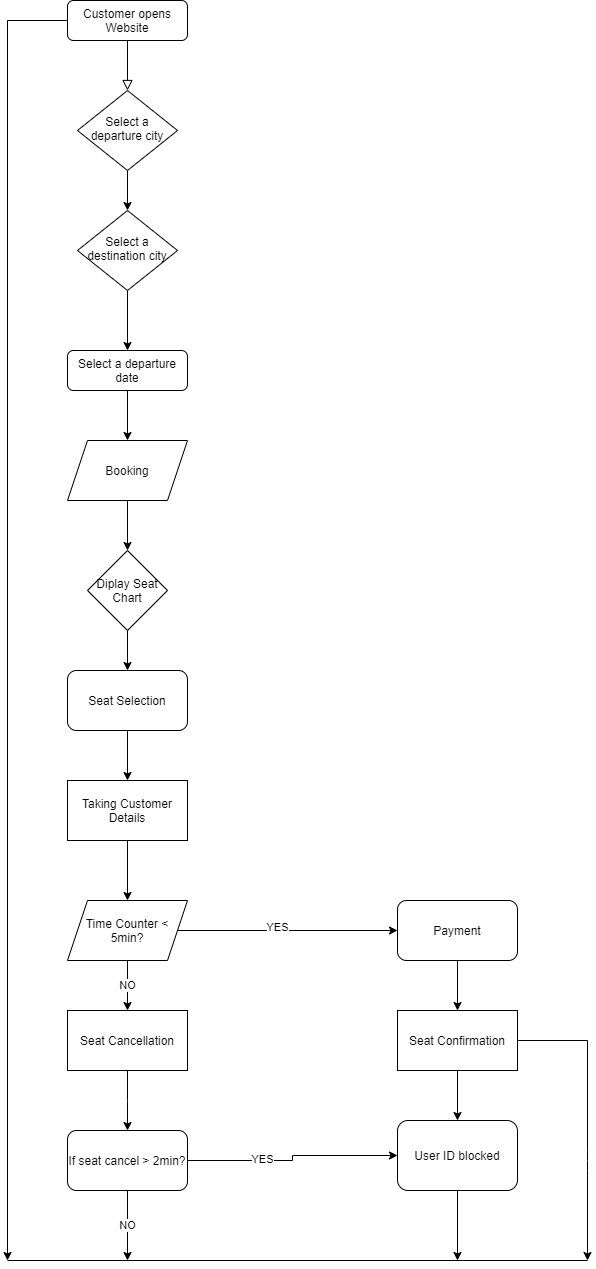

The diagram above was exported from draw.io. Its source (the exported page's mxGraphModel, read from the mxfile embedded in the PNG):
<mxGraphModel dx="868" dy="450" grid="1" gridSize="10" guides="1" tooltips="1" connect="1" arrows="1" fold="1" page="1" pageScale="1" pageWidth="827" pageHeight="1169" math="0" shadow="0">
  <root>
    <mxCell id="WIyWlLk6GJQsqaUBKTNV-0" />
    <mxCell id="WIyWlLk6GJQsqaUBKTNV-1" parent="WIyWlLk6GJQsqaUBKTNV-0" />
    <mxCell id="WIyWlLk6GJQsqaUBKTNV-2" value="" style="rounded=0;html=1;jettySize=auto;orthogonalLoop=1;fontSize=11;endArrow=block;endFill=0;endSize=8;strokeWidth=1;shadow=0;labelBackgroundColor=none;edgeStyle=orthogonalEdgeStyle;" parent="WIyWlLk6GJQsqaUBKTNV-1" source="WIyWlLk6GJQsqaUBKTNV-3" target="WIyWlLk6GJQsqaUBKTNV-6" edge="1">
      <mxGeometry relative="1" as="geometry" />
    </mxCell>
    <mxCell id="6mon14wAsTRaZj2vHHKU-28" style="edgeStyle=orthogonalEdgeStyle;rounded=0;orthogonalLoop=1;jettySize=auto;html=1;exitX=0;exitY=0.5;exitDx=0;exitDy=0;" parent="WIyWlLk6GJQsqaUBKTNV-1" source="WIyWlLk6GJQsqaUBKTNV-3" edge="1">
      <mxGeometry relative="1" as="geometry">
        <mxPoint x="100" y="1340" as="targetPoint" />
      </mxGeometry>
    </mxCell>
    <mxCell id="WIyWlLk6GJQsqaUBKTNV-3" value="Customer opens Website" style="rounded=1;whiteSpace=wrap;html=1;fontSize=12;glass=0;strokeWidth=1;shadow=0;" parent="WIyWlLk6GJQsqaUBKTNV-1" vertex="1">
      <mxGeometry x="160" y="80" width="120" height="40" as="geometry" />
    </mxCell>
    <mxCell id="6mon14wAsTRaZj2vHHKU-0" style="edgeStyle=orthogonalEdgeStyle;rounded=0;orthogonalLoop=1;jettySize=auto;html=1;exitX=0.5;exitY=1;exitDx=0;exitDy=0;entryX=0.5;entryY=0;entryDx=0;entryDy=0;" parent="WIyWlLk6GJQsqaUBKTNV-1" source="WIyWlLk6GJQsqaUBKTNV-6" target="WIyWlLk6GJQsqaUBKTNV-10" edge="1">
      <mxGeometry relative="1" as="geometry" />
    </mxCell>
    <mxCell id="WIyWlLk6GJQsqaUBKTNV-6" value="Select a departure city" style="rhombus;whiteSpace=wrap;html=1;shadow=0;fontFamily=Helvetica;fontSize=12;align=center;strokeWidth=1;spacing=6;spacingTop=-4;" parent="WIyWlLk6GJQsqaUBKTNV-1" vertex="1">
      <mxGeometry x="170" y="170" width="100" height="80" as="geometry" />
    </mxCell>
    <mxCell id="6mon14wAsTRaZj2vHHKU-1" style="edgeStyle=orthogonalEdgeStyle;rounded=0;orthogonalLoop=1;jettySize=auto;html=1;exitX=0.5;exitY=1;exitDx=0;exitDy=0;entryX=0.5;entryY=0;entryDx=0;entryDy=0;" parent="WIyWlLk6GJQsqaUBKTNV-1" source="WIyWlLk6GJQsqaUBKTNV-10" target="WIyWlLk6GJQsqaUBKTNV-11" edge="1">
      <mxGeometry relative="1" as="geometry" />
    </mxCell>
    <mxCell id="WIyWlLk6GJQsqaUBKTNV-10" value="Select a destination city" style="rhombus;whiteSpace=wrap;html=1;shadow=0;fontFamily=Helvetica;fontSize=12;align=center;strokeWidth=1;spacing=6;spacingTop=-4;" parent="WIyWlLk6GJQsqaUBKTNV-1" vertex="1">
      <mxGeometry x="170" y="290" width="100" height="80" as="geometry" />
    </mxCell>
    <mxCell id="6mon14wAsTRaZj2vHHKU-2" style="edgeStyle=orthogonalEdgeStyle;rounded=0;orthogonalLoop=1;jettySize=auto;html=1;exitX=0.5;exitY=1;exitDx=0;exitDy=0;" parent="WIyWlLk6GJQsqaUBKTNV-1" source="WIyWlLk6GJQsqaUBKTNV-11" edge="1">
      <mxGeometry relative="1" as="geometry">
        <mxPoint x="220" y="520" as="targetPoint" />
      </mxGeometry>
    </mxCell>
    <mxCell id="WIyWlLk6GJQsqaUBKTNV-11" value="Select a departure date" style="rounded=1;whiteSpace=wrap;html=1;fontSize=12;glass=0;strokeWidth=1;shadow=0;" parent="WIyWlLk6GJQsqaUBKTNV-1" vertex="1">
      <mxGeometry x="160" y="430" width="120" height="40" as="geometry" />
    </mxCell>
    <mxCell id="6mon14wAsTRaZj2vHHKU-4" style="edgeStyle=orthogonalEdgeStyle;rounded=0;orthogonalLoop=1;jettySize=auto;html=1;exitX=0.5;exitY=1;exitDx=0;exitDy=0;" parent="WIyWlLk6GJQsqaUBKTNV-1" source="6mon14wAsTRaZj2vHHKU-3" edge="1">
      <mxGeometry relative="1" as="geometry">
        <mxPoint x="220" y="630" as="targetPoint" />
      </mxGeometry>
    </mxCell>
    <mxCell id="6mon14wAsTRaZj2vHHKU-3" value="Booking" style="shape=parallelogram;perimeter=parallelogramPerimeter;whiteSpace=wrap;html=1;fixedSize=1;" parent="WIyWlLk6GJQsqaUBKTNV-1" vertex="1">
      <mxGeometry x="160" y="520" width="120" height="60" as="geometry" />
    </mxCell>
    <mxCell id="6mon14wAsTRaZj2vHHKU-6" style="edgeStyle=orthogonalEdgeStyle;rounded=0;orthogonalLoop=1;jettySize=auto;html=1;exitX=0.5;exitY=1;exitDx=0;exitDy=0;" parent="WIyWlLk6GJQsqaUBKTNV-1" source="6mon14wAsTRaZj2vHHKU-5" edge="1">
      <mxGeometry relative="1" as="geometry">
        <mxPoint x="220" y="750" as="targetPoint" />
      </mxGeometry>
    </mxCell>
    <mxCell id="6mon14wAsTRaZj2vHHKU-5" value="Diplay Seat Chart" style="rhombus;whiteSpace=wrap;html=1;" parent="WIyWlLk6GJQsqaUBKTNV-1" vertex="1">
      <mxGeometry x="180" y="630" width="80" height="80" as="geometry" />
    </mxCell>
    <mxCell id="6mon14wAsTRaZj2vHHKU-8" style="edgeStyle=orthogonalEdgeStyle;rounded=0;orthogonalLoop=1;jettySize=auto;html=1;exitX=0.5;exitY=1;exitDx=0;exitDy=0;" parent="WIyWlLk6GJQsqaUBKTNV-1" source="6mon14wAsTRaZj2vHHKU-7" edge="1">
      <mxGeometry relative="1" as="geometry">
        <mxPoint x="220" y="860" as="targetPoint" />
      </mxGeometry>
    </mxCell>
    <mxCell id="6mon14wAsTRaZj2vHHKU-7" value="Seat Selection" style="rounded=1;whiteSpace=wrap;html=1;" parent="WIyWlLk6GJQsqaUBKTNV-1" vertex="1">
      <mxGeometry x="160" y="750" width="120" height="60" as="geometry" />
    </mxCell>
    <mxCell id="6mon14wAsTRaZj2vHHKU-11" style="edgeStyle=orthogonalEdgeStyle;rounded=0;orthogonalLoop=1;jettySize=auto;html=1;exitX=0.5;exitY=1;exitDx=0;exitDy=0;entryX=0.5;entryY=0;entryDx=0;entryDy=0;" parent="WIyWlLk6GJQsqaUBKTNV-1" source="6mon14wAsTRaZj2vHHKU-9" target="6mon14wAsTRaZj2vHHKU-10" edge="1">
      <mxGeometry relative="1" as="geometry" />
    </mxCell>
    <mxCell id="6mon14wAsTRaZj2vHHKU-9" value="Taking Customer Details" style="rounded=0;whiteSpace=wrap;html=1;" parent="WIyWlLk6GJQsqaUBKTNV-1" vertex="1">
      <mxGeometry x="160" y="860" width="120" height="60" as="geometry" />
    </mxCell>
    <mxCell id="6mon14wAsTRaZj2vHHKU-12" style="edgeStyle=orthogonalEdgeStyle;rounded=0;orthogonalLoop=1;jettySize=auto;html=1;exitX=1;exitY=0.5;exitDx=0;exitDy=0;" parent="WIyWlLk6GJQsqaUBKTNV-1" source="6mon14wAsTRaZj2vHHKU-10" edge="1">
      <mxGeometry relative="1" as="geometry">
        <mxPoint x="490" y="1010" as="targetPoint" />
      </mxGeometry>
    </mxCell>
    <mxCell id="6mon14wAsTRaZj2vHHKU-23" value="YES" style="edgeLabel;html=1;align=center;verticalAlign=middle;resizable=0;points=[];" parent="6mon14wAsTRaZj2vHHKU-12" vertex="1" connectable="0">
      <mxGeometry x="-0.1" y="4" relative="1" as="geometry">
        <mxPoint as="offset" />
      </mxGeometry>
    </mxCell>
    <mxCell id="6mon14wAsTRaZj2vHHKU-14" value="NO" style="edgeStyle=orthogonalEdgeStyle;rounded=0;orthogonalLoop=1;jettySize=auto;html=1;exitX=0.5;exitY=1;exitDx=0;exitDy=0;" parent="WIyWlLk6GJQsqaUBKTNV-1" source="6mon14wAsTRaZj2vHHKU-10" edge="1">
      <mxGeometry relative="1" as="geometry">
        <mxPoint x="220" y="1090" as="targetPoint" />
        <Array as="points">
          <mxPoint x="220" y="1070" />
          <mxPoint x="220" y="1070" />
        </Array>
      </mxGeometry>
    </mxCell>
    <mxCell id="6mon14wAsTRaZj2vHHKU-10" value="Time Counter &amp;lt; 5min?" style="shape=parallelogram;perimeter=parallelogramPerimeter;whiteSpace=wrap;html=1;fixedSize=1;" parent="WIyWlLk6GJQsqaUBKTNV-1" vertex="1">
      <mxGeometry x="160" y="980" width="120" height="60" as="geometry" />
    </mxCell>
    <mxCell id="6mon14wAsTRaZj2vHHKU-15" style="edgeStyle=orthogonalEdgeStyle;rounded=0;orthogonalLoop=1;jettySize=auto;html=1;exitX=0.5;exitY=1;exitDx=0;exitDy=0;" parent="WIyWlLk6GJQsqaUBKTNV-1" source="6mon14wAsTRaZj2vHHKU-13" edge="1">
      <mxGeometry relative="1" as="geometry">
        <mxPoint x="550" y="1090" as="targetPoint" />
      </mxGeometry>
    </mxCell>
    <mxCell id="6mon14wAsTRaZj2vHHKU-13" value="Payment" style="rounded=1;whiteSpace=wrap;html=1;" parent="WIyWlLk6GJQsqaUBKTNV-1" vertex="1">
      <mxGeometry x="490" y="980" width="120" height="60" as="geometry" />
    </mxCell>
    <mxCell id="6mon14wAsTRaZj2vHHKU-18" style="edgeStyle=orthogonalEdgeStyle;rounded=0;orthogonalLoop=1;jettySize=auto;html=1;exitX=0.5;exitY=1;exitDx=0;exitDy=0;" parent="WIyWlLk6GJQsqaUBKTNV-1" source="6mon14wAsTRaZj2vHHKU-16" edge="1">
      <mxGeometry relative="1" as="geometry">
        <mxPoint x="220" y="1210" as="targetPoint" />
        <Array as="points">
          <mxPoint x="220" y="1180" />
          <mxPoint x="220" y="1180" />
        </Array>
      </mxGeometry>
    </mxCell>
    <mxCell id="6mon14wAsTRaZj2vHHKU-16" value="Seat Cancellation" style="rounded=0;whiteSpace=wrap;html=1;" parent="WIyWlLk6GJQsqaUBKTNV-1" vertex="1">
      <mxGeometry x="160" y="1090" width="120" height="60" as="geometry" />
    </mxCell>
    <mxCell id="6mon14wAsTRaZj2vHHKU-21" style="edgeStyle=orthogonalEdgeStyle;rounded=0;orthogonalLoop=1;jettySize=auto;html=1;exitX=0.5;exitY=1;exitDx=0;exitDy=0;" parent="WIyWlLk6GJQsqaUBKTNV-1" source="6mon14wAsTRaZj2vHHKU-17" edge="1">
      <mxGeometry relative="1" as="geometry">
        <mxPoint x="550" y="1200" as="targetPoint" />
      </mxGeometry>
    </mxCell>
    <mxCell id="6mon14wAsTRaZj2vHHKU-17" value="Seat Confirmation" style="rounded=0;whiteSpace=wrap;html=1;" parent="WIyWlLk6GJQsqaUBKTNV-1" vertex="1">
      <mxGeometry x="490" y="1090" width="120" height="60" as="geometry" />
    </mxCell>
    <mxCell id="6mon14wAsTRaZj2vHHKU-22" style="edgeStyle=orthogonalEdgeStyle;rounded=0;orthogonalLoop=1;jettySize=auto;html=1;exitX=1;exitY=0.5;exitDx=0;exitDy=0;entryX=0;entryY=0.5;entryDx=0;entryDy=0;" parent="WIyWlLk6GJQsqaUBKTNV-1" source="6mon14wAsTRaZj2vHHKU-19" target="6mon14wAsTRaZj2vHHKU-20" edge="1">
      <mxGeometry relative="1" as="geometry" />
    </mxCell>
    <mxCell id="6mon14wAsTRaZj2vHHKU-24" value="YES" style="edgeLabel;html=1;align=center;verticalAlign=middle;resizable=0;points=[];" parent="6mon14wAsTRaZj2vHHKU-22" vertex="1" connectable="0">
      <mxGeometry x="-0.3116" y="2" relative="1" as="geometry">
        <mxPoint as="offset" />
      </mxGeometry>
    </mxCell>
    <mxCell id="6mon14wAsTRaZj2vHHKU-25" value="NO" style="edgeStyle=orthogonalEdgeStyle;rounded=0;orthogonalLoop=1;jettySize=auto;html=1;exitX=0.5;exitY=1;exitDx=0;exitDy=0;" parent="WIyWlLk6GJQsqaUBKTNV-1" source="6mon14wAsTRaZj2vHHKU-19" edge="1">
      <mxGeometry relative="1" as="geometry">
        <mxPoint x="220" y="1340" as="targetPoint" />
        <Array as="points">
          <mxPoint x="220" y="1300" />
          <mxPoint x="220" y="1300" />
        </Array>
      </mxGeometry>
    </mxCell>
    <mxCell id="6mon14wAsTRaZj2vHHKU-19" value="If seat cancel &amp;gt; 2min?" style="rounded=1;whiteSpace=wrap;html=1;" parent="WIyWlLk6GJQsqaUBKTNV-1" vertex="1">
      <mxGeometry x="160" y="1210" width="120" height="60" as="geometry" />
    </mxCell>
    <mxCell id="6mon14wAsTRaZj2vHHKU-26" style="edgeStyle=orthogonalEdgeStyle;rounded=0;orthogonalLoop=1;jettySize=auto;html=1;exitX=0.5;exitY=1;exitDx=0;exitDy=0;" parent="WIyWlLk6GJQsqaUBKTNV-1" source="6mon14wAsTRaZj2vHHKU-20" edge="1">
      <mxGeometry relative="1" as="geometry">
        <mxPoint x="550" y="1340" as="targetPoint" />
      </mxGeometry>
    </mxCell>
    <mxCell id="6mon14wAsTRaZj2vHHKU-20" value="User ID blocked" style="rounded=1;whiteSpace=wrap;html=1;" parent="WIyWlLk6GJQsqaUBKTNV-1" vertex="1">
      <mxGeometry x="490" y="1200" width="120" height="70" as="geometry" />
    </mxCell>
    <mxCell id="6mon14wAsTRaZj2vHHKU-32" value="" style="endArrow=none;html=1;" parent="WIyWlLk6GJQsqaUBKTNV-1" edge="1">
      <mxGeometry width="50" height="50" relative="1" as="geometry">
        <mxPoint x="610" y="1120" as="sourcePoint" />
        <mxPoint x="680" y="1120" as="targetPoint" />
      </mxGeometry>
    </mxCell>
    <mxCell id="6mon14wAsTRaZj2vHHKU-33" value="" style="endArrow=classic;html=1;" parent="WIyWlLk6GJQsqaUBKTNV-1" edge="1">
      <mxGeometry width="50" height="50" relative="1" as="geometry">
        <mxPoint x="680" y="1120" as="sourcePoint" />
        <mxPoint x="680" y="1340" as="targetPoint" />
        <Array as="points">
          <mxPoint x="680" y="1240" />
        </Array>
      </mxGeometry>
    </mxCell>
    <mxCell id="6mon14wAsTRaZj2vHHKU-34" value="" style="endArrow=none;html=1;" parent="WIyWlLk6GJQsqaUBKTNV-1" edge="1">
      <mxGeometry width="50" height="50" relative="1" as="geometry">
        <mxPoint x="100" y="1340" as="sourcePoint" />
        <mxPoint x="680" y="1340" as="targetPoint" />
        <Array as="points" />
      </mxGeometry>
    </mxCell>
  </root>
</mxGraphModel>